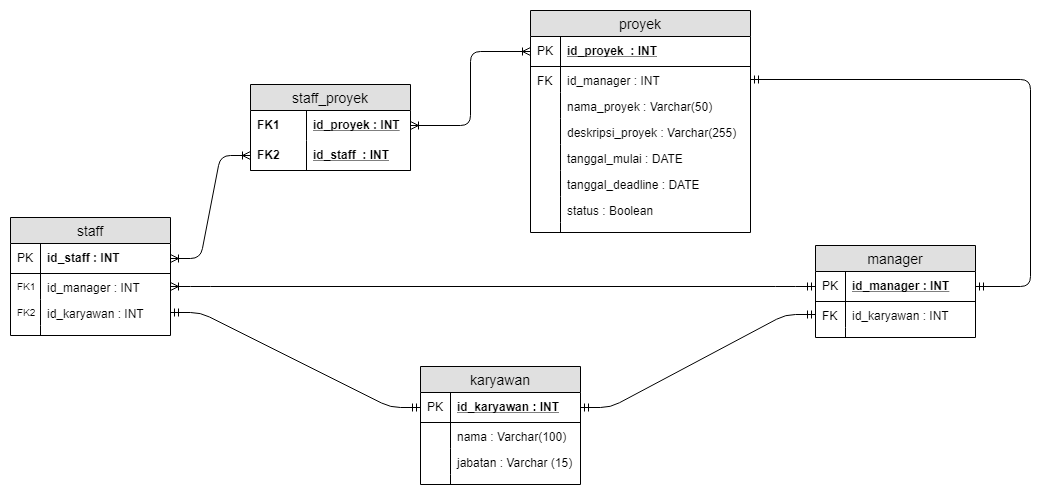

The diagram above was exported from draw.io. Its source (the exported page's mxGraphModel, read from the mxfile embedded in the PNG):
<mxGraphModel dx="838" dy="480" grid="1" gridSize="10" guides="1" tooltips="1" connect="1" arrows="1" fold="1" page="1" pageScale="1" pageWidth="827" pageHeight="1169" math="0" shadow="0">
  <root>
    <mxCell id="0" />
    <mxCell id="1" parent="0" />
    <mxCell id="DRYrJJde2K5z0JxdNUei-56" value="karyawan " style="swimlane;fontStyle=0;childLayout=stackLayout;horizontal=1;startSize=26;fillColor=#e0e0e0;horizontalStack=0;resizeParent=1;resizeParentMax=0;resizeLast=0;collapsible=1;marginBottom=0;swimlaneFillColor=#ffffff;align=center;fontSize=14;" vertex="1" parent="1">
      <mxGeometry x="470" y="406" width="160" height="118" as="geometry" />
    </mxCell>
    <mxCell id="DRYrJJde2K5z0JxdNUei-57" value="id_karyawan : INT" style="shape=partialRectangle;top=0;left=0;right=0;bottom=1;align=left;verticalAlign=middle;fillColor=none;spacingLeft=34;spacingRight=4;overflow=hidden;rotatable=0;points=[[0,0.5],[1,0.5]];portConstraint=eastwest;dropTarget=0;fontStyle=5;fontSize=12;" vertex="1" parent="DRYrJJde2K5z0JxdNUei-56">
      <mxGeometry y="26" width="160" height="30" as="geometry" />
    </mxCell>
    <mxCell id="DRYrJJde2K5z0JxdNUei-58" value="PK" style="shape=partialRectangle;top=0;left=0;bottom=0;fillColor=none;align=left;verticalAlign=middle;spacingLeft=4;spacingRight=4;overflow=hidden;rotatable=0;points=[];portConstraint=eastwest;part=1;fontSize=12;" vertex="1" connectable="0" parent="DRYrJJde2K5z0JxdNUei-57">
      <mxGeometry width="30" height="30" as="geometry" />
    </mxCell>
    <mxCell id="DRYrJJde2K5z0JxdNUei-59" value="nama : Varchar(100)" style="shape=partialRectangle;top=0;left=0;right=0;bottom=0;align=left;verticalAlign=top;fillColor=none;spacingLeft=34;spacingRight=4;overflow=hidden;rotatable=0;points=[[0,0.5],[1,0.5]];portConstraint=eastwest;dropTarget=0;fontSize=12;" vertex="1" parent="DRYrJJde2K5z0JxdNUei-56">
      <mxGeometry y="56" width="160" height="26" as="geometry" />
    </mxCell>
    <mxCell id="DRYrJJde2K5z0JxdNUei-60" value="" style="shape=partialRectangle;top=0;left=0;bottom=0;fillColor=none;align=left;verticalAlign=top;spacingLeft=4;spacingRight=4;overflow=hidden;rotatable=0;points=[];portConstraint=eastwest;part=1;fontSize=12;" vertex="1" connectable="0" parent="DRYrJJde2K5z0JxdNUei-59">
      <mxGeometry width="30" height="26" as="geometry" />
    </mxCell>
    <mxCell id="DRYrJJde2K5z0JxdNUei-61" value="jabatan : Varchar (15)" style="shape=partialRectangle;top=0;left=0;right=0;bottom=0;align=left;verticalAlign=top;fillColor=none;spacingLeft=34;spacingRight=4;overflow=hidden;rotatable=0;points=[[0,0.5],[1,0.5]];portConstraint=eastwest;dropTarget=0;fontSize=12;" vertex="1" parent="DRYrJJde2K5z0JxdNUei-56">
      <mxGeometry y="82" width="160" height="26" as="geometry" />
    </mxCell>
    <mxCell id="DRYrJJde2K5z0JxdNUei-62" value="" style="shape=partialRectangle;top=0;left=0;bottom=0;fillColor=none;align=left;verticalAlign=top;spacingLeft=4;spacingRight=4;overflow=hidden;rotatable=0;points=[];portConstraint=eastwest;part=1;fontSize=12;" vertex="1" connectable="0" parent="DRYrJJde2K5z0JxdNUei-61">
      <mxGeometry width="30" height="26" as="geometry" />
    </mxCell>
    <mxCell id="DRYrJJde2K5z0JxdNUei-65" value="" style="shape=partialRectangle;top=0;left=0;right=0;bottom=0;align=left;verticalAlign=top;fillColor=none;spacingLeft=34;spacingRight=4;overflow=hidden;rotatable=0;points=[[0,0.5],[1,0.5]];portConstraint=eastwest;dropTarget=0;fontSize=12;" vertex="1" parent="DRYrJJde2K5z0JxdNUei-56">
      <mxGeometry y="108" width="160" height="10" as="geometry" />
    </mxCell>
    <mxCell id="DRYrJJde2K5z0JxdNUei-66" value="" style="shape=partialRectangle;top=0;left=0;bottom=0;fillColor=none;align=left;verticalAlign=top;spacingLeft=4;spacingRight=4;overflow=hidden;rotatable=0;points=[];portConstraint=eastwest;part=1;fontSize=12;" vertex="1" connectable="0" parent="DRYrJJde2K5z0JxdNUei-65">
      <mxGeometry width="30" height="10" as="geometry" />
    </mxCell>
    <mxCell id="DRYrJJde2K5z0JxdNUei-67" value="proyek " style="swimlane;fontStyle=0;childLayout=stackLayout;horizontal=1;startSize=26;fillColor=#e0e0e0;horizontalStack=0;resizeParent=1;resizeParentMax=0;resizeLast=0;collapsible=1;marginBottom=0;swimlaneFillColor=#ffffff;align=center;fontSize=14;" vertex="1" parent="1">
      <mxGeometry x="580" y="50" width="220" height="222" as="geometry" />
    </mxCell>
    <mxCell id="DRYrJJde2K5z0JxdNUei-68" value="id_proyek  : INT" style="shape=partialRectangle;top=0;left=0;right=0;bottom=1;align=left;verticalAlign=middle;fillColor=none;spacingLeft=34;spacingRight=4;overflow=hidden;rotatable=0;points=[[0,0.5],[1,0.5]];portConstraint=eastwest;dropTarget=0;fontStyle=5;fontSize=12;" vertex="1" parent="DRYrJJde2K5z0JxdNUei-67">
      <mxGeometry y="26" width="220" height="30" as="geometry" />
    </mxCell>
    <mxCell id="DRYrJJde2K5z0JxdNUei-69" value="PK" style="shape=partialRectangle;top=0;left=0;bottom=0;fillColor=none;align=left;verticalAlign=middle;spacingLeft=4;spacingRight=4;overflow=hidden;rotatable=0;points=[];portConstraint=eastwest;part=1;fontSize=12;" vertex="1" connectable="0" parent="DRYrJJde2K5z0JxdNUei-68">
      <mxGeometry width="30" height="30" as="geometry" />
    </mxCell>
    <mxCell id="DRYrJJde2K5z0JxdNUei-127" value="id_manager : INT" style="shape=partialRectangle;top=0;left=0;right=0;bottom=0;align=left;verticalAlign=top;fillColor=none;spacingLeft=34;spacingRight=4;overflow=hidden;rotatable=0;points=[[0,0.5],[1,0.5]];portConstraint=eastwest;dropTarget=0;fontSize=12;" vertex="1" parent="DRYrJJde2K5z0JxdNUei-67">
      <mxGeometry y="56" width="220" height="26" as="geometry" />
    </mxCell>
    <mxCell id="DRYrJJde2K5z0JxdNUei-128" value="FK" style="shape=partialRectangle;top=0;left=0;bottom=0;fillColor=none;align=left;verticalAlign=top;spacingLeft=4;spacingRight=4;overflow=hidden;rotatable=0;points=[];portConstraint=eastwest;part=1;fontSize=12;" vertex="1" connectable="0" parent="DRYrJJde2K5z0JxdNUei-127">
      <mxGeometry width="30" height="26" as="geometry" />
    </mxCell>
    <mxCell id="DRYrJJde2K5z0JxdNUei-70" value="nama_proyek : Varchar(50)" style="shape=partialRectangle;top=0;left=0;right=0;bottom=0;align=left;verticalAlign=top;fillColor=none;spacingLeft=34;spacingRight=4;overflow=hidden;rotatable=0;points=[[0,0.5],[1,0.5]];portConstraint=eastwest;dropTarget=0;fontSize=12;" vertex="1" parent="DRYrJJde2K5z0JxdNUei-67">
      <mxGeometry y="82" width="220" height="26" as="geometry" />
    </mxCell>
    <mxCell id="DRYrJJde2K5z0JxdNUei-71" value="" style="shape=partialRectangle;top=0;left=0;bottom=0;fillColor=none;align=left;verticalAlign=top;spacingLeft=4;spacingRight=4;overflow=hidden;rotatable=0;points=[];portConstraint=eastwest;part=1;fontSize=12;" vertex="1" connectable="0" parent="DRYrJJde2K5z0JxdNUei-70">
      <mxGeometry width="30" height="26" as="geometry" />
    </mxCell>
    <mxCell id="DRYrJJde2K5z0JxdNUei-72" value="deskripsi_proyek : Varchar(255)" style="shape=partialRectangle;top=0;left=0;right=0;bottom=0;align=left;verticalAlign=top;fillColor=none;spacingLeft=34;spacingRight=4;overflow=hidden;rotatable=0;points=[[0,0.5],[1,0.5]];portConstraint=eastwest;dropTarget=0;fontSize=12;" vertex="1" parent="DRYrJJde2K5z0JxdNUei-67">
      <mxGeometry y="108" width="220" height="26" as="geometry" />
    </mxCell>
    <mxCell id="DRYrJJde2K5z0JxdNUei-73" value="" style="shape=partialRectangle;top=0;left=0;bottom=0;fillColor=none;align=left;verticalAlign=top;spacingLeft=4;spacingRight=4;overflow=hidden;rotatable=0;points=[];portConstraint=eastwest;part=1;fontSize=12;" vertex="1" connectable="0" parent="DRYrJJde2K5z0JxdNUei-72">
      <mxGeometry width="30" height="26" as="geometry" />
    </mxCell>
    <mxCell id="DRYrJJde2K5z0JxdNUei-74" value="tanggal_mulai : DATE" style="shape=partialRectangle;top=0;left=0;right=0;bottom=0;align=left;verticalAlign=top;fillColor=none;spacingLeft=34;spacingRight=4;overflow=hidden;rotatable=0;points=[[0,0.5],[1,0.5]];portConstraint=eastwest;dropTarget=0;fontSize=12;" vertex="1" parent="DRYrJJde2K5z0JxdNUei-67">
      <mxGeometry y="134" width="220" height="26" as="geometry" />
    </mxCell>
    <mxCell id="DRYrJJde2K5z0JxdNUei-75" value="" style="shape=partialRectangle;top=0;left=0;bottom=0;fillColor=none;align=left;verticalAlign=top;spacingLeft=4;spacingRight=4;overflow=hidden;rotatable=0;points=[];portConstraint=eastwest;part=1;fontSize=12;" vertex="1" connectable="0" parent="DRYrJJde2K5z0JxdNUei-74">
      <mxGeometry width="30" height="26" as="geometry" />
    </mxCell>
    <mxCell id="DRYrJJde2K5z0JxdNUei-80" value="tanggal_deadline : DATE" style="shape=partialRectangle;top=0;left=0;right=0;bottom=0;align=left;verticalAlign=top;fillColor=none;spacingLeft=34;spacingRight=4;overflow=hidden;rotatable=0;points=[[0,0.5],[1,0.5]];portConstraint=eastwest;dropTarget=0;fontSize=12;" vertex="1" parent="DRYrJJde2K5z0JxdNUei-67">
      <mxGeometry y="160" width="220" height="26" as="geometry" />
    </mxCell>
    <mxCell id="DRYrJJde2K5z0JxdNUei-81" value="" style="shape=partialRectangle;top=0;left=0;bottom=0;fillColor=none;align=left;verticalAlign=top;spacingLeft=4;spacingRight=4;overflow=hidden;rotatable=0;points=[];portConstraint=eastwest;part=1;fontSize=12;" vertex="1" connectable="0" parent="DRYrJJde2K5z0JxdNUei-80">
      <mxGeometry width="30" height="26" as="geometry" />
    </mxCell>
    <mxCell id="DRYrJJde2K5z0JxdNUei-82" value="status : Boolean" style="shape=partialRectangle;top=0;left=0;right=0;bottom=0;align=left;verticalAlign=top;fillColor=none;spacingLeft=34;spacingRight=4;overflow=hidden;rotatable=0;points=[[0,0.5],[1,0.5]];portConstraint=eastwest;dropTarget=0;fontSize=12;" vertex="1" parent="DRYrJJde2K5z0JxdNUei-67">
      <mxGeometry y="186" width="220" height="26" as="geometry" />
    </mxCell>
    <mxCell id="DRYrJJde2K5z0JxdNUei-83" value="" style="shape=partialRectangle;top=0;left=0;bottom=0;fillColor=none;align=left;verticalAlign=top;spacingLeft=4;spacingRight=4;overflow=hidden;rotatable=0;points=[];portConstraint=eastwest;part=1;fontSize=12;" vertex="1" connectable="0" parent="DRYrJJde2K5z0JxdNUei-82">
      <mxGeometry width="30" height="26" as="geometry" />
    </mxCell>
    <mxCell id="DRYrJJde2K5z0JxdNUei-76" value="" style="shape=partialRectangle;top=0;left=0;right=0;bottom=0;align=left;verticalAlign=top;fillColor=none;spacingLeft=34;spacingRight=4;overflow=hidden;rotatable=0;points=[[0,0.5],[1,0.5]];portConstraint=eastwest;dropTarget=0;fontSize=12;" vertex="1" parent="DRYrJJde2K5z0JxdNUei-67">
      <mxGeometry y="212" width="220" height="10" as="geometry" />
    </mxCell>
    <mxCell id="DRYrJJde2K5z0JxdNUei-77" value="" style="shape=partialRectangle;top=0;left=0;bottom=0;fillColor=none;align=left;verticalAlign=top;spacingLeft=4;spacingRight=4;overflow=hidden;rotatable=0;points=[];portConstraint=eastwest;part=1;fontSize=12;" vertex="1" connectable="0" parent="DRYrJJde2K5z0JxdNUei-76">
      <mxGeometry width="30" height="10" as="geometry" />
    </mxCell>
    <mxCell id="DRYrJJde2K5z0JxdNUei-84" value="staff" style="swimlane;fontStyle=0;childLayout=stackLayout;horizontal=1;startSize=26;fillColor=#e0e0e0;horizontalStack=0;resizeParent=1;resizeParentMax=0;resizeLast=0;collapsible=1;marginBottom=0;swimlaneFillColor=#ffffff;align=center;fontSize=14;" vertex="1" parent="1">
      <mxGeometry x="60" y="257" width="160" height="118" as="geometry" />
    </mxCell>
    <mxCell id="DRYrJJde2K5z0JxdNUei-85" value="id_staff : INT" style="shape=partialRectangle;top=0;left=0;right=0;bottom=1;align=left;verticalAlign=middle;fillColor=none;spacingLeft=34;spacingRight=4;overflow=hidden;rotatable=0;points=[[0,0.5],[1,0.5]];portConstraint=eastwest;dropTarget=0;fontStyle=1;fontSize=12;" vertex="1" parent="DRYrJJde2K5z0JxdNUei-84">
      <mxGeometry y="26" width="160" height="30" as="geometry" />
    </mxCell>
    <mxCell id="DRYrJJde2K5z0JxdNUei-86" value="PK" style="shape=partialRectangle;top=0;left=0;bottom=0;fillColor=none;align=left;verticalAlign=middle;spacingLeft=4;spacingRight=4;overflow=hidden;rotatable=0;points=[];portConstraint=eastwest;part=1;fontSize=12;" vertex="1" connectable="0" parent="DRYrJJde2K5z0JxdNUei-85">
      <mxGeometry width="30" height="30" as="geometry" />
    </mxCell>
    <mxCell id="DRYrJJde2K5z0JxdNUei-117" value="id_manager : INT" style="shape=partialRectangle;top=0;left=0;right=0;bottom=0;align=left;verticalAlign=top;fillColor=none;spacingLeft=34;spacingRight=4;overflow=hidden;rotatable=0;points=[[0,0.5],[1,0.5]];portConstraint=eastwest;dropTarget=0;fontSize=12;" vertex="1" parent="DRYrJJde2K5z0JxdNUei-84">
      <mxGeometry y="56" width="160" height="26" as="geometry" />
    </mxCell>
    <mxCell id="DRYrJJde2K5z0JxdNUei-118" value="FK1" style="shape=partialRectangle;top=0;left=0;bottom=0;fillColor=none;align=left;verticalAlign=top;spacingLeft=4;spacingRight=4;overflow=hidden;rotatable=0;points=[];portConstraint=eastwest;part=1;fontSize=10;" vertex="1" connectable="0" parent="DRYrJJde2K5z0JxdNUei-117">
      <mxGeometry width="30" height="26" as="geometry" />
    </mxCell>
    <mxCell id="DRYrJJde2K5z0JxdNUei-108" value="id_karyawan : INT" style="shape=partialRectangle;top=0;left=0;right=0;bottom=0;align=left;verticalAlign=top;fillColor=none;spacingLeft=34;spacingRight=4;overflow=hidden;rotatable=0;points=[[0,0.5],[1,0.5]];portConstraint=eastwest;dropTarget=0;fontSize=12;" vertex="1" parent="DRYrJJde2K5z0JxdNUei-84">
      <mxGeometry y="82" width="160" height="26" as="geometry" />
    </mxCell>
    <mxCell id="DRYrJJde2K5z0JxdNUei-109" value="FK2" style="shape=partialRectangle;top=0;left=0;bottom=0;fillColor=none;align=left;verticalAlign=top;spacingLeft=4;spacingRight=4;overflow=hidden;rotatable=0;points=[];portConstraint=eastwest;part=1;fontSize=10;" vertex="1" connectable="0" parent="DRYrJJde2K5z0JxdNUei-108">
      <mxGeometry width="30" height="26" as="geometry" />
    </mxCell>
    <mxCell id="DRYrJJde2K5z0JxdNUei-93" value="" style="shape=partialRectangle;top=0;left=0;right=0;bottom=0;align=left;verticalAlign=top;fillColor=none;spacingLeft=34;spacingRight=4;overflow=hidden;rotatable=0;points=[[0,0.5],[1,0.5]];portConstraint=eastwest;dropTarget=0;fontSize=12;" vertex="1" parent="DRYrJJde2K5z0JxdNUei-84">
      <mxGeometry y="108" width="160" height="10" as="geometry" />
    </mxCell>
    <mxCell id="DRYrJJde2K5z0JxdNUei-94" value="" style="shape=partialRectangle;top=0;left=0;bottom=0;fillColor=none;align=left;verticalAlign=top;spacingLeft=4;spacingRight=4;overflow=hidden;rotatable=0;points=[];portConstraint=eastwest;part=1;fontSize=12;" vertex="1" connectable="0" parent="DRYrJJde2K5z0JxdNUei-93">
      <mxGeometry width="30" height="10" as="geometry" />
    </mxCell>
    <mxCell id="DRYrJJde2K5z0JxdNUei-95" value="manager" style="swimlane;fontStyle=0;childLayout=stackLayout;horizontal=1;startSize=26;fillColor=#e0e0e0;horizontalStack=0;resizeParent=1;resizeParentMax=0;resizeLast=0;collapsible=1;marginBottom=0;swimlaneFillColor=#ffffff;align=center;fontSize=14;" vertex="1" parent="1">
      <mxGeometry x="865" y="285" width="160" height="92" as="geometry" />
    </mxCell>
    <mxCell id="DRYrJJde2K5z0JxdNUei-96" value="id_manager : INT" style="shape=partialRectangle;top=0;left=0;right=0;bottom=1;align=left;verticalAlign=middle;fillColor=none;spacingLeft=34;spacingRight=4;overflow=hidden;rotatable=0;points=[[0,0.5],[1,0.5]];portConstraint=eastwest;dropTarget=0;fontStyle=5;fontSize=12;" vertex="1" parent="DRYrJJde2K5z0JxdNUei-95">
      <mxGeometry y="26" width="160" height="30" as="geometry" />
    </mxCell>
    <mxCell id="DRYrJJde2K5z0JxdNUei-97" value="PK" style="shape=partialRectangle;top=0;left=0;bottom=0;fillColor=none;align=left;verticalAlign=middle;spacingLeft=4;spacingRight=4;overflow=hidden;rotatable=0;points=[];portConstraint=eastwest;part=1;fontSize=12;" vertex="1" connectable="0" parent="DRYrJJde2K5z0JxdNUei-96">
      <mxGeometry width="30" height="30" as="geometry" />
    </mxCell>
    <mxCell id="DRYrJJde2K5z0JxdNUei-110" value="id_karyawan : INT" style="shape=partialRectangle;top=0;left=0;right=0;bottom=0;align=left;verticalAlign=top;fillColor=none;spacingLeft=34;spacingRight=4;overflow=hidden;rotatable=0;points=[[0,0.5],[1,0.5]];portConstraint=eastwest;dropTarget=0;fontSize=12;" vertex="1" parent="DRYrJJde2K5z0JxdNUei-95">
      <mxGeometry y="56" width="160" height="26" as="geometry" />
    </mxCell>
    <mxCell id="DRYrJJde2K5z0JxdNUei-111" value="FK" style="shape=partialRectangle;top=0;left=0;bottom=0;fillColor=none;align=left;verticalAlign=top;spacingLeft=4;spacingRight=4;overflow=hidden;rotatable=0;points=[];portConstraint=eastwest;part=1;fontSize=12;" vertex="1" connectable="0" parent="DRYrJJde2K5z0JxdNUei-110">
      <mxGeometry width="30" height="26" as="geometry" />
    </mxCell>
    <mxCell id="DRYrJJde2K5z0JxdNUei-104" value="" style="shape=partialRectangle;top=0;left=0;right=0;bottom=0;align=left;verticalAlign=top;fillColor=none;spacingLeft=34;spacingRight=4;overflow=hidden;rotatable=0;points=[[0,0.5],[1,0.5]];portConstraint=eastwest;dropTarget=0;fontSize=12;" vertex="1" parent="DRYrJJde2K5z0JxdNUei-95">
      <mxGeometry y="82" width="160" height="10" as="geometry" />
    </mxCell>
    <mxCell id="DRYrJJde2K5z0JxdNUei-105" value="" style="shape=partialRectangle;top=0;left=0;bottom=0;fillColor=none;align=left;verticalAlign=top;spacingLeft=4;spacingRight=4;overflow=hidden;rotatable=0;points=[];portConstraint=eastwest;part=1;fontSize=12;" vertex="1" connectable="0" parent="DRYrJJde2K5z0JxdNUei-104">
      <mxGeometry width="30" height="10" as="geometry" />
    </mxCell>
    <mxCell id="DRYrJJde2K5z0JxdNUei-113" value="" style="edgeStyle=entityRelationEdgeStyle;fontSize=12;html=1;endArrow=ERmandOne;startArrow=ERmandOne;exitX=1;exitY=0.5;exitDx=0;exitDy=0;entryX=0;entryY=0.5;entryDx=0;entryDy=0;" edge="1" parent="1" source="DRYrJJde2K5z0JxdNUei-57" target="DRYrJJde2K5z0JxdNUei-110">
      <mxGeometry width="100" height="100" relative="1" as="geometry">
        <mxPoint x="385" y="200" as="sourcePoint" />
        <mxPoint x="485" y="100" as="targetPoint" />
      </mxGeometry>
    </mxCell>
    <mxCell id="DRYrJJde2K5z0JxdNUei-116" value="" style="edgeStyle=entityRelationEdgeStyle;fontSize=12;html=1;endArrow=ERmandOne;startArrow=ERmandOne;entryX=0;entryY=0.5;entryDx=0;entryDy=0;exitX=1;exitY=0.5;exitDx=0;exitDy=0;" edge="1" parent="1" source="DRYrJJde2K5z0JxdNUei-108" target="DRYrJJde2K5z0JxdNUei-57">
      <mxGeometry width="100" height="100" relative="1" as="geometry">
        <mxPoint x="165" y="359" as="sourcePoint" />
        <mxPoint x="265" y="259" as="targetPoint" />
      </mxGeometry>
    </mxCell>
    <mxCell id="DRYrJJde2K5z0JxdNUei-119" value="" style="edgeStyle=entityRelationEdgeStyle;fontSize=12;html=1;endArrow=ERmandOne;entryX=0;entryY=0.5;entryDx=0;entryDy=0;startArrow=ERoneToMany;startFill=0;exitX=1;exitY=0.5;exitDx=0;exitDy=0;" edge="1" parent="1" source="DRYrJJde2K5z0JxdNUei-117" target="DRYrJJde2K5z0JxdNUei-96">
      <mxGeometry width="100" height="100" relative="1" as="geometry">
        <mxPoint x="420" y="400" as="sourcePoint" />
        <mxPoint x="520" y="300" as="targetPoint" />
      </mxGeometry>
    </mxCell>
    <mxCell id="DRYrJJde2K5z0JxdNUei-120" value="" style="edgeStyle=elbowEdgeStyle;fontSize=12;html=1;endArrow=ERmandOne;startArrow=ERmandOne;entryX=1;entryY=0.5;entryDx=0;entryDy=0;exitX=1;exitY=0.5;exitDx=0;exitDy=0;" edge="1" parent="1" source="DRYrJJde2K5z0JxdNUei-127" target="DRYrJJde2K5z0JxdNUei-96">
      <mxGeometry width="100" height="100" relative="1" as="geometry">
        <mxPoint x="640" y="430" as="sourcePoint" />
        <mxPoint x="740" y="330" as="targetPoint" />
        <Array as="points">
          <mxPoint x="1080" y="220" />
        </Array>
      </mxGeometry>
    </mxCell>
    <mxCell id="DRYrJJde2K5z0JxdNUei-142" value="staff_proyek" style="swimlane;fontStyle=0;childLayout=stackLayout;horizontal=1;startSize=26;fillColor=#e0e0e0;horizontalStack=0;resizeParent=1;resizeParentMax=0;resizeLast=0;collapsible=1;marginBottom=0;swimlaneFillColor=#ffffff;align=center;fontSize=14;" vertex="1" parent="1">
      <mxGeometry x="300" y="124" width="160" height="86" as="geometry" />
    </mxCell>
    <mxCell id="DRYrJJde2K5z0JxdNUei-143" value="id_proyek : INT" style="shape=partialRectangle;top=0;left=0;right=0;bottom=0;align=left;verticalAlign=middle;fillColor=none;spacingLeft=60;spacingRight=4;overflow=hidden;rotatable=0;points=[[0,0.5],[1,0.5]];portConstraint=eastwest;dropTarget=0;fontStyle=5;fontSize=12;" vertex="1" parent="DRYrJJde2K5z0JxdNUei-142">
      <mxGeometry y="26" width="160" height="30" as="geometry" />
    </mxCell>
    <mxCell id="DRYrJJde2K5z0JxdNUei-144" value="FK1" style="shape=partialRectangle;fontStyle=1;top=0;left=0;bottom=0;fillColor=none;align=left;verticalAlign=middle;spacingLeft=4;spacingRight=4;overflow=hidden;rotatable=0;points=[];portConstraint=eastwest;part=1;fontSize=12;" vertex="1" connectable="0" parent="DRYrJJde2K5z0JxdNUei-143">
      <mxGeometry width="56" height="30" as="geometry" />
    </mxCell>
    <mxCell id="DRYrJJde2K5z0JxdNUei-145" value="id_staff  : INT" style="shape=partialRectangle;top=0;left=0;right=0;bottom=1;align=left;verticalAlign=middle;fillColor=none;spacingLeft=60;spacingRight=4;overflow=hidden;rotatable=0;points=[[0,0.5],[1,0.5]];portConstraint=eastwest;dropTarget=0;fontStyle=5;fontSize=12;" vertex="1" parent="DRYrJJde2K5z0JxdNUei-142">
      <mxGeometry y="56" width="160" height="30" as="geometry" />
    </mxCell>
    <mxCell id="DRYrJJde2K5z0JxdNUei-146" value="FK2" style="shape=partialRectangle;fontStyle=1;top=0;left=0;bottom=0;fillColor=none;align=left;verticalAlign=middle;spacingLeft=4;spacingRight=4;overflow=hidden;rotatable=0;points=[];portConstraint=eastwest;part=1;fontSize=12;" vertex="1" connectable="0" parent="DRYrJJde2K5z0JxdNUei-145">
      <mxGeometry width="56" height="30" as="geometry" />
    </mxCell>
    <mxCell id="DRYrJJde2K5z0JxdNUei-150" value="" style="edgeStyle=entityRelationEdgeStyle;fontSize=12;html=1;endArrow=ERoneToMany;startArrow=ERoneToMany;exitX=1;exitY=0.5;exitDx=0;exitDy=0;entryX=0;entryY=0.5;entryDx=0;entryDy=0;" edge="1" parent="1" source="DRYrJJde2K5z0JxdNUei-85" target="DRYrJJde2K5z0JxdNUei-145">
      <mxGeometry width="100" height="100" relative="1" as="geometry">
        <mxPoint x="110" y="160" as="sourcePoint" />
        <mxPoint x="210" y="60" as="targetPoint" />
      </mxGeometry>
    </mxCell>
    <mxCell id="DRYrJJde2K5z0JxdNUei-151" value="" style="fontSize=12;html=1;endArrow=ERoneToMany;startArrow=ERoneToMany;exitX=0;exitY=0.5;exitDx=0;exitDy=0;edgeStyle=elbowEdgeStyle;entryX=1;entryY=0.5;entryDx=0;entryDy=0;" edge="1" parent="1" source="DRYrJJde2K5z0JxdNUei-68" target="DRYrJJde2K5z0JxdNUei-143">
      <mxGeometry width="100" height="100" relative="1" as="geometry">
        <mxPoint x="459.8823529411766" y="298.52941176470586" as="sourcePoint" />
        <mxPoint x="420" y="240" as="targetPoint" />
      </mxGeometry>
    </mxCell>
  </root>
</mxGraphModel>